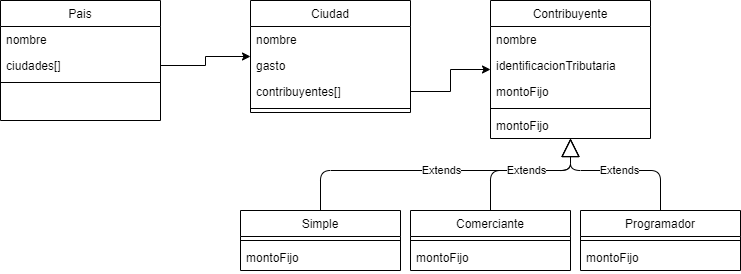

The diagram above was exported from draw.io. Its source (the exported page's mxGraphModel, read from the mxfile embedded in the PNG):
<mxGraphModel dx="868" dy="482" grid="1" gridSize="10" guides="1" tooltips="1" connect="1" arrows="1" fold="1" page="1" pageScale="1" pageWidth="827" pageHeight="1169" math="0" shadow="0">
  <root>
    <mxCell id="WIyWlLk6GJQsqaUBKTNV-0" />
    <mxCell id="WIyWlLk6GJQsqaUBKTNV-1" parent="WIyWlLk6GJQsqaUBKTNV-0" />
    <mxCell id="zkfFHV4jXpPFQw0GAbJ--0" value="Pais" style="swimlane;fontStyle=0;align=center;verticalAlign=top;childLayout=stackLayout;horizontal=1;startSize=26;horizontalStack=0;resizeParent=1;resizeLast=0;collapsible=1;marginBottom=0;rounded=0;shadow=0;strokeWidth=1;" parent="WIyWlLk6GJQsqaUBKTNV-1" vertex="1">
      <mxGeometry x="60" y="20" width="160" height="120" as="geometry">
        <mxRectangle x="230" y="140" width="160" height="26" as="alternateBounds" />
      </mxGeometry>
    </mxCell>
    <mxCell id="zkfFHV4jXpPFQw0GAbJ--2" value="nombre" style="text;align=left;verticalAlign=top;spacingLeft=4;spacingRight=4;overflow=hidden;rotatable=0;points=[[0,0.5],[1,0.5]];portConstraint=eastwest;rounded=0;shadow=0;html=0;" parent="zkfFHV4jXpPFQw0GAbJ--0" vertex="1">
      <mxGeometry y="26" width="160" height="26" as="geometry" />
    </mxCell>
    <mxCell id="zkfFHV4jXpPFQw0GAbJ--3" value="ciudades[]" style="text;align=left;verticalAlign=top;spacingLeft=4;spacingRight=4;overflow=hidden;rotatable=0;points=[[0,0.5],[1,0.5]];portConstraint=eastwest;rounded=0;shadow=0;html=0;" parent="zkfFHV4jXpPFQw0GAbJ--0" vertex="1">
      <mxGeometry y="52" width="160" height="26" as="geometry" />
    </mxCell>
    <mxCell id="zkfFHV4jXpPFQw0GAbJ--4" value="" style="line;html=1;strokeWidth=1;align=left;verticalAlign=middle;spacingTop=-1;spacingLeft=3;spacingRight=3;rotatable=0;labelPosition=right;points=[];portConstraint=eastwest;" parent="zkfFHV4jXpPFQw0GAbJ--0" vertex="1">
      <mxGeometry y="78" width="160" height="8" as="geometry" />
    </mxCell>
    <mxCell id="QG5Fnj_CcE6iRwEe2Yph-0" value="" style="text;strokeColor=none;fillColor=none;align=left;verticalAlign=middle;spacingTop=-1;spacingLeft=4;spacingRight=4;rotatable=0;labelPosition=right;points=[];portConstraint=eastwest;" vertex="1" parent="WIyWlLk6GJQsqaUBKTNV-1">
      <mxGeometry x="400" y="140" width="20" height="14" as="geometry" />
    </mxCell>
    <mxCell id="QG5Fnj_CcE6iRwEe2Yph-1" value="Ciudad" style="swimlane;fontStyle=0;align=center;verticalAlign=top;childLayout=stackLayout;horizontal=1;startSize=26;horizontalStack=0;resizeParent=1;resizeParentMax=0;resizeLast=0;collapsible=1;marginBottom=0;" vertex="1" parent="WIyWlLk6GJQsqaUBKTNV-1">
      <mxGeometry x="310" y="20" width="160" height="112" as="geometry" />
    </mxCell>
    <mxCell id="QG5Fnj_CcE6iRwEe2Yph-2" value="nombre" style="text;strokeColor=none;fillColor=none;align=left;verticalAlign=top;spacingLeft=4;spacingRight=4;overflow=hidden;rotatable=0;points=[[0,0.5],[1,0.5]];portConstraint=eastwest;" vertex="1" parent="QG5Fnj_CcE6iRwEe2Yph-1">
      <mxGeometry y="26" width="160" height="26" as="geometry" />
    </mxCell>
    <mxCell id="QG5Fnj_CcE6iRwEe2Yph-5" value="gasto" style="text;strokeColor=none;fillColor=none;align=left;verticalAlign=top;spacingLeft=4;spacingRight=4;overflow=hidden;rotatable=0;points=[[0,0.5],[1,0.5]];portConstraint=eastwest;" vertex="1" parent="QG5Fnj_CcE6iRwEe2Yph-1">
      <mxGeometry y="52" width="160" height="26" as="geometry" />
    </mxCell>
    <mxCell id="QG5Fnj_CcE6iRwEe2Yph-11" value="contribuyentes[]" style="text;strokeColor=none;fillColor=none;align=left;verticalAlign=top;spacingLeft=4;spacingRight=4;overflow=hidden;rotatable=0;points=[[0,0.5],[1,0.5]];portConstraint=eastwest;" vertex="1" parent="QG5Fnj_CcE6iRwEe2Yph-1">
      <mxGeometry y="78" width="160" height="26" as="geometry" />
    </mxCell>
    <mxCell id="QG5Fnj_CcE6iRwEe2Yph-3" value="" style="line;strokeWidth=1;fillColor=none;align=left;verticalAlign=middle;spacingTop=-1;spacingLeft=3;spacingRight=3;rotatable=0;labelPosition=right;points=[];portConstraint=eastwest;" vertex="1" parent="QG5Fnj_CcE6iRwEe2Yph-1">
      <mxGeometry y="104" width="160" height="8" as="geometry" />
    </mxCell>
    <mxCell id="QG5Fnj_CcE6iRwEe2Yph-6" value="Contribuyente" style="swimlane;fontStyle=0;align=center;verticalAlign=top;childLayout=stackLayout;horizontal=1;startSize=26;horizontalStack=0;resizeParent=1;resizeParentMax=0;resizeLast=0;collapsible=1;marginBottom=0;" vertex="1" parent="WIyWlLk6GJQsqaUBKTNV-1">
      <mxGeometry x="550" y="20" width="160" height="138" as="geometry" />
    </mxCell>
    <mxCell id="QG5Fnj_CcE6iRwEe2Yph-7" value="nombre" style="text;strokeColor=none;fillColor=none;align=left;verticalAlign=top;spacingLeft=4;spacingRight=4;overflow=hidden;rotatable=0;points=[[0,0.5],[1,0.5]];portConstraint=eastwest;" vertex="1" parent="QG5Fnj_CcE6iRwEe2Yph-6">
      <mxGeometry y="26" width="160" height="26" as="geometry" />
    </mxCell>
    <mxCell id="QG5Fnj_CcE6iRwEe2Yph-10" value="identificacionTributaria" style="text;strokeColor=none;fillColor=none;align=left;verticalAlign=top;spacingLeft=4;spacingRight=4;overflow=hidden;rotatable=0;points=[[0,0.5],[1,0.5]];portConstraint=eastwest;" vertex="1" parent="QG5Fnj_CcE6iRwEe2Yph-6">
      <mxGeometry y="52" width="160" height="26" as="geometry" />
    </mxCell>
    <mxCell id="QG5Fnj_CcE6iRwEe2Yph-12" value="montoFijo" style="text;strokeColor=none;fillColor=none;align=left;verticalAlign=top;spacingLeft=4;spacingRight=4;overflow=hidden;rotatable=0;points=[[0,0.5],[1,0.5]];portConstraint=eastwest;" vertex="1" parent="QG5Fnj_CcE6iRwEe2Yph-6">
      <mxGeometry y="78" width="160" height="26" as="geometry" />
    </mxCell>
    <mxCell id="QG5Fnj_CcE6iRwEe2Yph-8" value="" style="line;strokeWidth=1;fillColor=none;align=left;verticalAlign=middle;spacingTop=-1;spacingLeft=3;spacingRight=3;rotatable=0;labelPosition=right;points=[];portConstraint=eastwest;" vertex="1" parent="QG5Fnj_CcE6iRwEe2Yph-6">
      <mxGeometry y="104" width="160" height="8" as="geometry" />
    </mxCell>
    <mxCell id="QG5Fnj_CcE6iRwEe2Yph-25" value="montoFijo" style="text;strokeColor=none;fillColor=none;align=left;verticalAlign=top;spacingLeft=4;spacingRight=4;overflow=hidden;rotatable=0;points=[[0,0.5],[1,0.5]];portConstraint=eastwest;" vertex="1" parent="QG5Fnj_CcE6iRwEe2Yph-6">
      <mxGeometry y="112" width="160" height="26" as="geometry" />
    </mxCell>
    <mxCell id="QG5Fnj_CcE6iRwEe2Yph-13" value="Simple" style="swimlane;fontStyle=0;align=center;verticalAlign=top;childLayout=stackLayout;horizontal=1;startSize=26;horizontalStack=0;resizeParent=1;resizeParentMax=0;resizeLast=0;collapsible=1;marginBottom=0;" vertex="1" parent="WIyWlLk6GJQsqaUBKTNV-1">
      <mxGeometry x="300" y="230" width="160" height="60" as="geometry" />
    </mxCell>
    <mxCell id="QG5Fnj_CcE6iRwEe2Yph-15" value="" style="line;strokeWidth=1;fillColor=none;align=left;verticalAlign=middle;spacingTop=-1;spacingLeft=3;spacingRight=3;rotatable=0;labelPosition=right;points=[];portConstraint=eastwest;" vertex="1" parent="QG5Fnj_CcE6iRwEe2Yph-13">
      <mxGeometry y="26" width="160" height="8" as="geometry" />
    </mxCell>
    <mxCell id="QG5Fnj_CcE6iRwEe2Yph-26" value="montoFijo" style="text;strokeColor=none;fillColor=none;align=left;verticalAlign=top;spacingLeft=4;spacingRight=4;overflow=hidden;rotatable=0;points=[[0,0.5],[1,0.5]];portConstraint=eastwest;" vertex="1" parent="QG5Fnj_CcE6iRwEe2Yph-13">
      <mxGeometry y="34" width="160" height="26" as="geometry" />
    </mxCell>
    <mxCell id="QG5Fnj_CcE6iRwEe2Yph-17" value="Comerciante" style="swimlane;fontStyle=0;align=center;verticalAlign=top;childLayout=stackLayout;horizontal=1;startSize=26;horizontalStack=0;resizeParent=1;resizeParentMax=0;resizeLast=0;collapsible=1;marginBottom=0;" vertex="1" parent="WIyWlLk6GJQsqaUBKTNV-1">
      <mxGeometry x="470" y="230" width="160" height="60" as="geometry" />
    </mxCell>
    <mxCell id="QG5Fnj_CcE6iRwEe2Yph-19" value="" style="line;strokeWidth=1;fillColor=none;align=left;verticalAlign=middle;spacingTop=-1;spacingLeft=3;spacingRight=3;rotatable=0;labelPosition=right;points=[];portConstraint=eastwest;" vertex="1" parent="QG5Fnj_CcE6iRwEe2Yph-17">
      <mxGeometry y="26" width="160" height="8" as="geometry" />
    </mxCell>
    <mxCell id="QG5Fnj_CcE6iRwEe2Yph-27" value="montoFijo" style="text;strokeColor=none;fillColor=none;align=left;verticalAlign=top;spacingLeft=4;spacingRight=4;overflow=hidden;rotatable=0;points=[[0,0.5],[1,0.5]];portConstraint=eastwest;" vertex="1" parent="QG5Fnj_CcE6iRwEe2Yph-17">
      <mxGeometry y="34" width="160" height="26" as="geometry" />
    </mxCell>
    <mxCell id="QG5Fnj_CcE6iRwEe2Yph-21" value="Programador" style="swimlane;fontStyle=0;align=center;verticalAlign=top;childLayout=stackLayout;horizontal=1;startSize=26;horizontalStack=0;resizeParent=1;resizeParentMax=0;resizeLast=0;collapsible=1;marginBottom=0;" vertex="1" parent="WIyWlLk6GJQsqaUBKTNV-1">
      <mxGeometry x="640" y="230" width="160" height="60" as="geometry" />
    </mxCell>
    <mxCell id="QG5Fnj_CcE6iRwEe2Yph-23" value="" style="line;strokeWidth=1;fillColor=none;align=left;verticalAlign=middle;spacingTop=-1;spacingLeft=3;spacingRight=3;rotatable=0;labelPosition=right;points=[];portConstraint=eastwest;" vertex="1" parent="QG5Fnj_CcE6iRwEe2Yph-21">
      <mxGeometry y="26" width="160" height="8" as="geometry" />
    </mxCell>
    <mxCell id="QG5Fnj_CcE6iRwEe2Yph-28" value="montoFijo" style="text;strokeColor=none;fillColor=none;align=left;verticalAlign=top;spacingLeft=4;spacingRight=4;overflow=hidden;rotatable=0;points=[[0,0.5],[1,0.5]];portConstraint=eastwest;" vertex="1" parent="QG5Fnj_CcE6iRwEe2Yph-21">
      <mxGeometry y="34" width="160" height="26" as="geometry" />
    </mxCell>
    <mxCell id="QG5Fnj_CcE6iRwEe2Yph-29" style="edgeStyle=orthogonalEdgeStyle;rounded=0;orthogonalLoop=1;jettySize=auto;html=1;" edge="1" parent="WIyWlLk6GJQsqaUBKTNV-1" source="QG5Fnj_CcE6iRwEe2Yph-11" target="QG5Fnj_CcE6iRwEe2Yph-6">
      <mxGeometry relative="1" as="geometry" />
    </mxCell>
    <mxCell id="QG5Fnj_CcE6iRwEe2Yph-30" style="edgeStyle=orthogonalEdgeStyle;rounded=0;orthogonalLoop=1;jettySize=auto;html=1;" edge="1" parent="WIyWlLk6GJQsqaUBKTNV-1" source="zkfFHV4jXpPFQw0GAbJ--3" target="QG5Fnj_CcE6iRwEe2Yph-1">
      <mxGeometry relative="1" as="geometry" />
    </mxCell>
    <mxCell id="QG5Fnj_CcE6iRwEe2Yph-31" value="Extends" style="endArrow=block;endSize=16;endFill=0;html=1;" edge="1" parent="WIyWlLk6GJQsqaUBKTNV-1" source="QG5Fnj_CcE6iRwEe2Yph-13" target="QG5Fnj_CcE6iRwEe2Yph-6">
      <mxGeometry width="160" relative="1" as="geometry">
        <mxPoint x="340" y="250" as="sourcePoint" />
        <mxPoint x="500" y="250" as="targetPoint" />
        <Array as="points">
          <mxPoint x="380" y="190" />
          <mxPoint x="630" y="190" />
        </Array>
      </mxGeometry>
    </mxCell>
    <mxCell id="QG5Fnj_CcE6iRwEe2Yph-32" value="Extends" style="endArrow=block;endSize=16;endFill=0;html=1;" edge="1" parent="WIyWlLk6GJQsqaUBKTNV-1" source="QG5Fnj_CcE6iRwEe2Yph-17" target="QG5Fnj_CcE6iRwEe2Yph-6">
      <mxGeometry width="160" relative="1" as="geometry">
        <mxPoint x="340" y="250" as="sourcePoint" />
        <mxPoint x="630" y="160" as="targetPoint" />
        <Array as="points">
          <mxPoint x="550" y="190" />
          <mxPoint x="630" y="190" />
        </Array>
      </mxGeometry>
    </mxCell>
    <mxCell id="QG5Fnj_CcE6iRwEe2Yph-33" value="Extends" style="endArrow=block;endSize=16;endFill=0;html=1;" edge="1" parent="WIyWlLk6GJQsqaUBKTNV-1" source="QG5Fnj_CcE6iRwEe2Yph-21" target="QG5Fnj_CcE6iRwEe2Yph-6">
      <mxGeometry width="160" relative="1" as="geometry">
        <mxPoint x="340" y="250" as="sourcePoint" />
        <mxPoint x="500" y="250" as="targetPoint" />
        <Array as="points">
          <mxPoint x="720" y="190" />
          <mxPoint x="630" y="190" />
        </Array>
      </mxGeometry>
    </mxCell>
  </root>
</mxGraphModel>